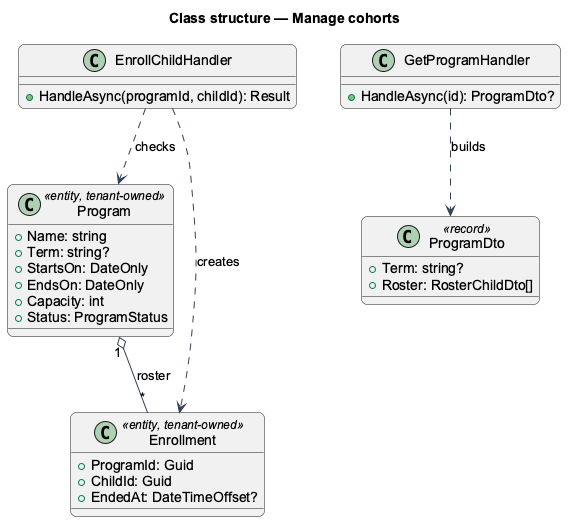

The diagram above was rendered by PlantUML. Its source (embedded in the PNG):
@startuml
skinparam backgroundColor #FFFFFF
skinparam shadowing false
skinparam roundcorner 12
skinparam defaultFontName Arial
skinparam ArrowColor #344054
title Class structure — Manage cohorts
class Program <<entity, tenant-owned>> {
  +Name: string
  +Term: string?
  +StartsOn: DateOnly
  +EndsOn: DateOnly
  +Capacity: int
  +Status: ProgramStatus
}
class Enrollment <<entity, tenant-owned>> {
  +ProgramId: Guid
  +ChildId: Guid
  +EndedAt: DateTimeOffset?
}
class EnrollChildHandler {
  +HandleAsync(programId, childId): Result
}
class GetProgramHandler {
  +HandleAsync(id): ProgramDto?
}
class ProgramDto <<record>> {
  +Term: string?
  +Roster: RosterChildDto[]
}
Program "1" o-- "*" Enrollment : roster
EnrollChildHandler ..> Program : checks
EnrollChildHandler ..> Enrollment : creates
GetProgramHandler ..> ProgramDto : builds
@enduml